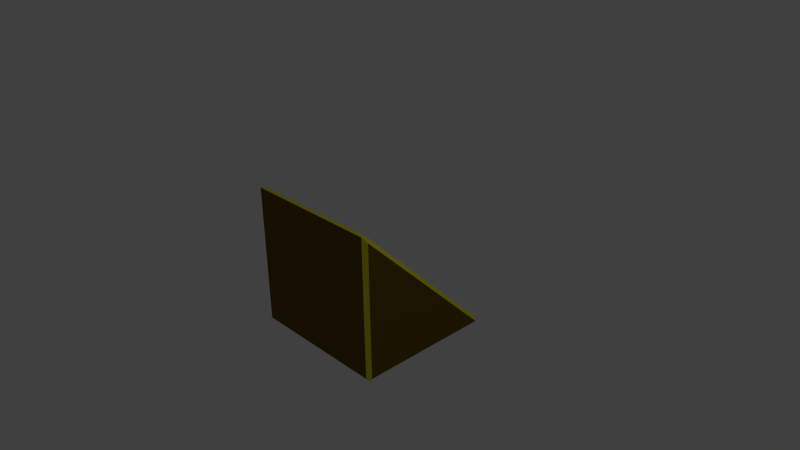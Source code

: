 # Source: piramid.blend  (saved by Blender 2.73.0; exported with 4.5.12 LTS)
import bpy
from mathutils import Matrix  # noqa: F401  (used for matrix-valued properties, if any)

bpy.ops.wm.read_factory_settings(use_empty=True)
scene = bpy.context.scene
scene.name = 'Scene'

# ---- collections
col_collection_1 = bpy.data.collections.new('Collection 1'); scene.collection.children.link(col_collection_1)

# ---- materials (node trees are filled in below, after node groups)
mat_a = bpy.data.materials.new('a')
mat_a.alpha_threshold = 0.0
mat_a.use_transparent_shadow = False
mat_a.diffuse_color = (0.8, 0.7279, 0.03283, 1.0)
mat_a.roughness = 0.5
mat_a.line_color = (0.0, 0.0, 0.0, 1.0)
mat_b = bpy.data.materials.new('b')
mat_b.alpha_threshold = 0.0
mat_b.use_transparent_shadow = False
mat_b.diffuse_color = (0.1473, 0.09328, 0.006629, 1.0)
mat_b.roughness = 0.5

# ---- material node trees

# ---- world
world_world = bpy.data.worlds.new('World'); scene.world = world_world
world_world.color = (0.05088, 0.05088, 0.05088)
world_world.use_sun_shadow = False
world_world.sun_shadow_jitter_overblur = 0.0
world_world.cycles.sampling_method = 'MANUAL'
world_world.cycles.sample_map_resolution = 256

# ---- cameras
cam_camera = bpy.data.cameras.new('Camera')
cam_camera.clip_end = 100.0
cam_camera.lens = 35.0
cam_camera.sensor_width = 32.0
cam_camera.sensor_height = 18.0
cam_camera.ortho_scale = 7.314
cam_camera.dof.focus_distance = 0.0
cam_camera.dof.aperture_fstop = 128.0

# ---- lights
light_lamp = bpy.data.lights.new('Lamp', 'POINT')
light_lamp.transmission_factor = 0.0
light_lamp.cutoff_distance = 30.0
light_lamp.energy = 100.0
light_lamp.shadow_buffer_clip_start = 1.001
light_lamp.shadow_soft_size = 0.1
light_lamp.shadow_maximum_resolution = 0.006
light_lamp.use_absolute_resolution = True
light_lamp.cycles.use_multiple_importance_sampling = False

# ---- meshes
me_cube = bpy.data.meshes.new('Cube')
me_cube.from_pydata([(1.0, 0.8793, -0.95), (0.95, 0.8793, -1.0), (0.8888, 0.8888, -0.95), (0.95, 0.8888, -0.8888), (0.95, -1.0, -0.95), (0.95, -0.95, -1.0), (1.0, -0.95, -0.95), (-0.9646, -0.9646, -0.95), (-0.8793, -0.95, -1.0), (-0.95, -1.0, -0.95), (0.95, -1.0, 0.95), (1.0, -0.95, 0.8793), (0.95, -0.9646, 0.9646), (-0.9034, -0.9646, 0.9646), (-0.9646, -0.9646, 0.9034), (-0.95, -1.0, 0.95)], [], [(12, 3, 13), (7, 14, 2), (0, 1, 2, 3), (4, 5, 6), (7, 8, 9), (10, 11, 12), (13, 14, 15), (4, 9, 8, 5), (6, 11, 10, 4), (9, 15, 14, 7), (5, 1, 0, 6), (12, 13, 15, 10), (3, 12, 11, 0), (2, 14, 13, 3), (1, 8, 7, 2), (11, 6, 0), (4, 10, 15, 9), (8, 1, 5)])
me_cube.polygons.foreach_set('material_index', [0, 0, 0, 0, 0, 0, 0, 0, 0, 0, 0, 0, 0, 0, 0, 1, 1, 1])
me_cube.materials.append(mat_a)
me_cube.materials.append(mat_b)
me_cube.use_remesh_preserve_volume = False
me_cube.use_remesh_preserve_attributes = False
me_cube.use_mirror_vertex_groups = False
me_cube.update()

# ---- objects
ob_cube = bpy.data.objects.new('Cube', me_cube)
ob_lamp = bpy.data.objects.new('Lamp', light_lamp)
ob_camera = bpy.data.objects.new('Camera', cam_camera)

# ---- transforms, parenting, visibility, modifiers, constraints
ob_cube.location = (0.0, 0.0, 0.0)
ob_cube.lock_location = (True, True, True)
ob_cube.lock_rotation = (True, True, True)
ob_cube.lock_rotations_4d = False
ob_cube.empty_display_type = 'ARROWS'
ob_cube.lineart.crease_threshold = 0.0
ob_lamp.location = (4.076, 1.005, 5.904)
ob_lamp.rotation_euler = (0.6503, 0.05522, 1.866)
ob_lamp.lock_rotations_4d = False
ob_lamp.empty_display_type = 'ARROWS'
ob_lamp.color = (0.0, 0.0, 0.0, 0.0)
ob_lamp.lineart.crease_threshold = 0.0
ob_camera.location = (7.481, -6.508, 5.344)
ob_camera.rotation_euler = (1.109, 0.01082, 0.8149)
ob_camera.lock_rotations_4d = False
ob_camera.empty_display_type = 'ARROWS'
ob_camera.color = (0.0, 0.0, 0.0, 0.0)
ob_camera.display_type = 'WIRE'
ob_camera.lineart.crease_threshold = 0.0

# ---- collection membership
col_collection_1.objects.link(ob_cube)
col_collection_1.objects.link(ob_lamp)
col_collection_1.objects.link(ob_camera)

# ---- scene / render settings (as saved in the file)
scene.camera = ob_camera
scene.frame_start = 1; scene.frame_end = 250; scene.frame_set(1)
scene.render.engine = 'BLENDER_EEVEE_NEXT'
scene.render.resolution_percentage = 50
scene.render.dither_intensity = 0.0
scene.cycles.use_denoising = False
scene.cycles.samples = 10
scene.cycles.sampling_pattern = 'TABULATED_SOBOL'
scene.cycles.light_sampling_threshold = 0.0
scene.cycles.use_adaptive_sampling = False
scene.cycles.use_light_tree = False
scene.cycles.blur_glossy = 0.0
scene.cycles.pixel_filter_type = 'GAUSSIAN'
scene.cycles.sample_clamp_indirect = 0.0
scene.view_settings.view_transform = 'Standard'
bpy.context.view_layer.update()
